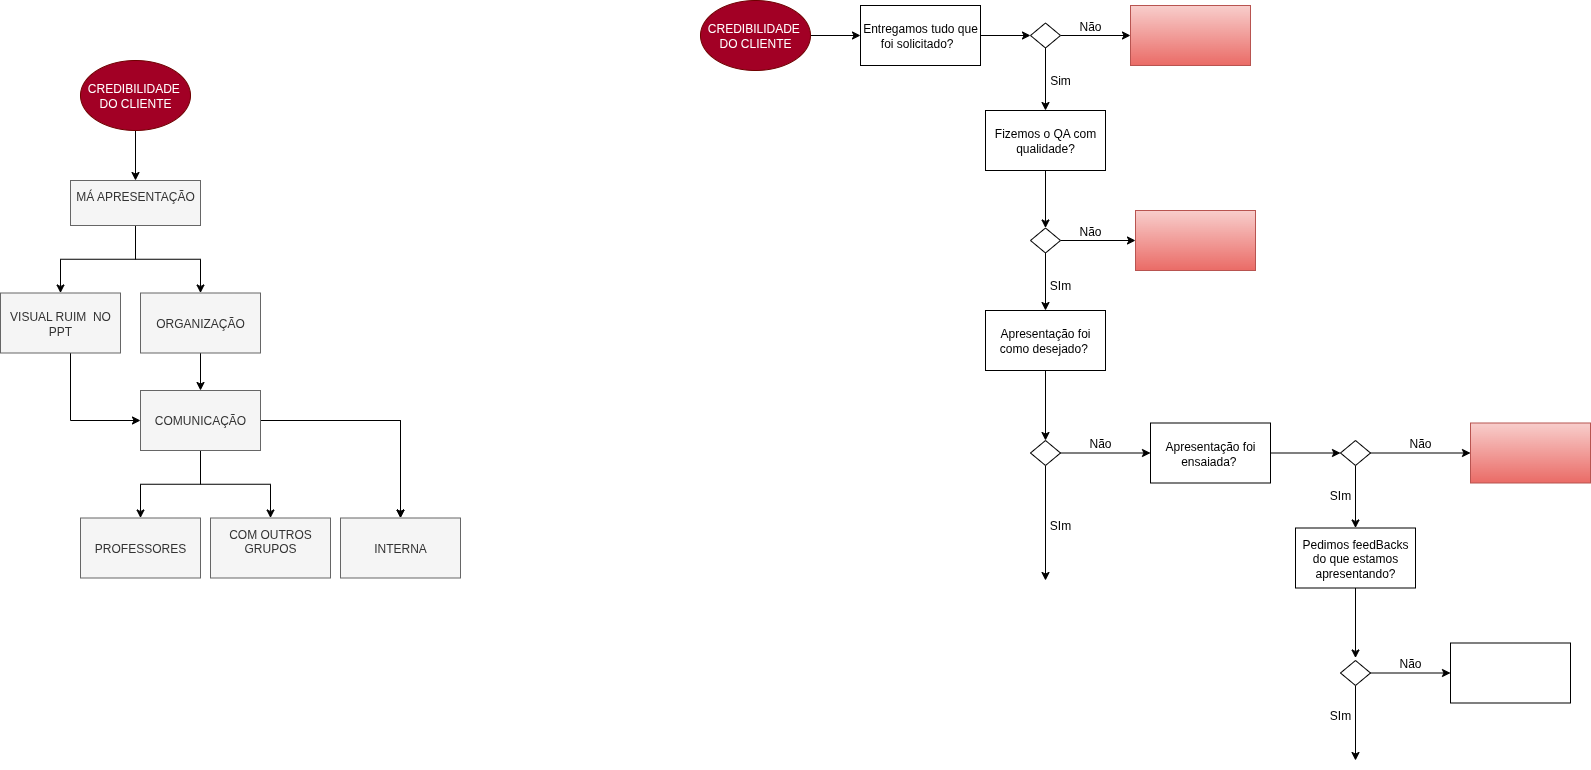

The diagram above was exported from draw.io. Its source (the exported page's mxGraphModel, read from the mxfile embedded in the PNG):
<mxGraphModel dx="727" dy="336" grid="1" gridSize="10" guides="1" tooltips="1" connect="1" arrows="1" fold="1" page="1" pageScale="1" pageWidth="850" pageHeight="1100" math="0" shadow="0">
  <root>
    <mxCell id="0" />
    <mxCell id="1" parent="0" />
    <mxCell id="-DitcBS3RZerw_089ks7-3" value="" style="edgeStyle=orthogonalEdgeStyle;rounded=0;orthogonalLoop=1;jettySize=auto;html=1;" parent="1" source="-DitcBS3RZerw_089ks7-1" target="-DitcBS3RZerw_089ks7-2" edge="1">
      <mxGeometry relative="1" as="geometry" />
    </mxCell>
    <mxCell id="-DitcBS3RZerw_089ks7-1" value="CREDIBILIDADE&amp;nbsp;&lt;div&gt;DO CLIENTE&lt;/div&gt;" style="ellipse;whiteSpace=wrap;html=1;fillColor=#a20025;fontColor=#ffffff;strokeColor=#6F0000;" parent="1" vertex="1">
      <mxGeometry x="160" y="60" width="110" height="70" as="geometry" />
    </mxCell>
    <mxCell id="-DitcBS3RZerw_089ks7-5" value="" style="edgeStyle=orthogonalEdgeStyle;rounded=0;orthogonalLoop=1;jettySize=auto;html=1;" parent="1" source="-DitcBS3RZerw_089ks7-2" target="-DitcBS3RZerw_089ks7-4" edge="1">
      <mxGeometry relative="1" as="geometry" />
    </mxCell>
    <mxCell id="-DitcBS3RZerw_089ks7-7" value="" style="edgeStyle=orthogonalEdgeStyle;rounded=0;orthogonalLoop=1;jettySize=auto;html=1;" parent="1" source="-DitcBS3RZerw_089ks7-2" target="-DitcBS3RZerw_089ks7-6" edge="1">
      <mxGeometry relative="1" as="geometry" />
    </mxCell>
    <mxCell id="-DitcBS3RZerw_089ks7-2" value="MÁ APRESENTAÇÃO&lt;div&gt;&lt;br&gt;&lt;/div&gt;" style="whiteSpace=wrap;html=1;fillColor=#f5f5f5;strokeColor=#666666;fontColor=#333333;" parent="1" vertex="1">
      <mxGeometry x="150" y="180" width="130" height="45" as="geometry" />
    </mxCell>
    <mxCell id="-DitcBS3RZerw_089ks7-21" style="edgeStyle=orthogonalEdgeStyle;rounded=0;orthogonalLoop=1;jettySize=auto;html=1;entryX=0;entryY=0.5;entryDx=0;entryDy=0;" parent="1" source="-DitcBS3RZerw_089ks7-4" target="-DitcBS3RZerw_089ks7-10" edge="1">
      <mxGeometry relative="1" as="geometry">
        <Array as="points">
          <mxPoint x="150" y="420" />
        </Array>
      </mxGeometry>
    </mxCell>
    <mxCell id="-DitcBS3RZerw_089ks7-4" value="VISUAL RUIM&amp;nbsp; NO PPT" style="whiteSpace=wrap;html=1;fillColor=#f5f5f5;strokeColor=#666666;fontColor=#333333;" parent="1" vertex="1">
      <mxGeometry x="80" y="292.5" width="120" height="60" as="geometry" />
    </mxCell>
    <mxCell id="-DitcBS3RZerw_089ks7-20" style="edgeStyle=orthogonalEdgeStyle;rounded=0;orthogonalLoop=1;jettySize=auto;html=1;entryX=0.5;entryY=0;entryDx=0;entryDy=0;" parent="1" source="-DitcBS3RZerw_089ks7-6" target="-DitcBS3RZerw_089ks7-10" edge="1">
      <mxGeometry relative="1" as="geometry" />
    </mxCell>
    <mxCell id="-DitcBS3RZerw_089ks7-6" value="ORGANIZAÇÃO" style="whiteSpace=wrap;html=1;fillColor=#f5f5f5;strokeColor=#666666;fontColor=#333333;" parent="1" vertex="1">
      <mxGeometry x="220" y="292.5" width="120" height="60" as="geometry" />
    </mxCell>
    <mxCell id="-DitcBS3RZerw_089ks7-13" value="" style="edgeStyle=orthogonalEdgeStyle;rounded=0;orthogonalLoop=1;jettySize=auto;html=1;" parent="1" source="-DitcBS3RZerw_089ks7-10" target="-DitcBS3RZerw_089ks7-12" edge="1">
      <mxGeometry relative="1" as="geometry" />
    </mxCell>
    <mxCell id="-DitcBS3RZerw_089ks7-15" value="" style="edgeStyle=orthogonalEdgeStyle;rounded=0;orthogonalLoop=1;jettySize=auto;html=1;" parent="1" source="-DitcBS3RZerw_089ks7-10" target="-DitcBS3RZerw_089ks7-14" edge="1">
      <mxGeometry relative="1" as="geometry" />
    </mxCell>
    <mxCell id="-DitcBS3RZerw_089ks7-16" value="" style="edgeStyle=orthogonalEdgeStyle;rounded=0;orthogonalLoop=1;jettySize=auto;html=1;" parent="1" source="-DitcBS3RZerw_089ks7-10" target="-DitcBS3RZerw_089ks7-14" edge="1">
      <mxGeometry relative="1" as="geometry" />
    </mxCell>
    <mxCell id="-DitcBS3RZerw_089ks7-18" value="" style="edgeStyle=orthogonalEdgeStyle;rounded=0;orthogonalLoop=1;jettySize=auto;html=1;" parent="1" source="-DitcBS3RZerw_089ks7-10" target="-DitcBS3RZerw_089ks7-17" edge="1">
      <mxGeometry relative="1" as="geometry" />
    </mxCell>
    <mxCell id="-DitcBS3RZerw_089ks7-10" value="COMUNICAÇÃO" style="whiteSpace=wrap;html=1;fillColor=#f5f5f5;strokeColor=#666666;fontColor=#333333;" parent="1" vertex="1">
      <mxGeometry x="220" y="390" width="120" height="60" as="geometry" />
    </mxCell>
    <mxCell id="-DitcBS3RZerw_089ks7-12" value="COM OUTROS GRUPOS&lt;div&gt;&lt;br&gt;&lt;/div&gt;" style="whiteSpace=wrap;html=1;fillColor=#f5f5f5;strokeColor=#666666;fontColor=#333333;" parent="1" vertex="1">
      <mxGeometry x="290" y="517.5" width="120" height="60" as="geometry" />
    </mxCell>
    <mxCell id="-DitcBS3RZerw_089ks7-14" value="INTERNA" style="whiteSpace=wrap;html=1;fillColor=#f5f5f5;strokeColor=#666666;fontColor=#333333;" parent="1" vertex="1">
      <mxGeometry x="420" y="517.5" width="120" height="60" as="geometry" />
    </mxCell>
    <mxCell id="-DitcBS3RZerw_089ks7-17" value="PROFESSORES" style="whiteSpace=wrap;html=1;fillColor=#f5f5f5;strokeColor=#666666;fontColor=#333333;" parent="1" vertex="1">
      <mxGeometry x="160" y="517.5" width="120" height="60" as="geometry" />
    </mxCell>
    <mxCell id="IPKgeI6KuFrI4unGOAa4-6" style="edgeStyle=orthogonalEdgeStyle;rounded=0;orthogonalLoop=1;jettySize=auto;html=1;" edge="1" parent="1" source="IPKgeI6KuFrI4unGOAa4-1" target="IPKgeI6KuFrI4unGOAa4-5">
      <mxGeometry relative="1" as="geometry" />
    </mxCell>
    <mxCell id="IPKgeI6KuFrI4unGOAa4-1" value="CREDIBILIDADE&amp;nbsp;&lt;div&gt;DO CLIENTE&lt;/div&gt;" style="ellipse;whiteSpace=wrap;html=1;fillColor=#a20025;fontColor=#ffffff;strokeColor=#6F0000;" vertex="1" parent="1">
      <mxGeometry x="780" width="110" height="70" as="geometry" />
    </mxCell>
    <mxCell id="IPKgeI6KuFrI4unGOAa4-9" value="" style="edgeStyle=orthogonalEdgeStyle;rounded=0;orthogonalLoop=1;jettySize=auto;html=1;" edge="1" parent="1" source="IPKgeI6KuFrI4unGOAa4-5" target="IPKgeI6KuFrI4unGOAa4-8">
      <mxGeometry relative="1" as="geometry" />
    </mxCell>
    <mxCell id="IPKgeI6KuFrI4unGOAa4-5" value="Entregamos tudo que foi solicitado?&amp;nbsp;&amp;nbsp;" style="rounded=0;whiteSpace=wrap;html=1;" vertex="1" parent="1">
      <mxGeometry x="940" y="5" width="120" height="60" as="geometry" />
    </mxCell>
    <mxCell id="IPKgeI6KuFrI4unGOAa4-12" value="" style="edgeStyle=orthogonalEdgeStyle;rounded=0;orthogonalLoop=1;jettySize=auto;html=1;" edge="1" parent="1" source="IPKgeI6KuFrI4unGOAa4-8" target="IPKgeI6KuFrI4unGOAa4-11">
      <mxGeometry relative="1" as="geometry" />
    </mxCell>
    <mxCell id="IPKgeI6KuFrI4unGOAa4-16" value="" style="edgeStyle=orthogonalEdgeStyle;rounded=0;orthogonalLoop=1;jettySize=auto;html=1;" edge="1" parent="1" source="IPKgeI6KuFrI4unGOAa4-8" target="IPKgeI6KuFrI4unGOAa4-15">
      <mxGeometry relative="1" as="geometry" />
    </mxCell>
    <mxCell id="IPKgeI6KuFrI4unGOAa4-8" value="" style="rhombus;whiteSpace=wrap;html=1;rounded=0;" vertex="1" parent="1">
      <mxGeometry x="1110" y="22.5" width="30" height="25" as="geometry" />
    </mxCell>
    <mxCell id="IPKgeI6KuFrI4unGOAa4-11" value="" style="whiteSpace=wrap;html=1;rounded=0;fillColor=#f8cecc;gradientColor=#ea6b66;strokeColor=#b85450;" vertex="1" parent="1">
      <mxGeometry x="1210" y="5" width="120" height="60" as="geometry" />
    </mxCell>
    <mxCell id="IPKgeI6KuFrI4unGOAa4-13" value="Não&lt;div&gt;&lt;br&gt;&lt;/div&gt;" style="text;html=1;align=center;verticalAlign=middle;whiteSpace=wrap;rounded=0;" vertex="1" parent="1">
      <mxGeometry x="1140" y="17.5" width="60" height="30" as="geometry" />
    </mxCell>
    <mxCell id="IPKgeI6KuFrI4unGOAa4-23" style="edgeStyle=orthogonalEdgeStyle;rounded=0;orthogonalLoop=1;jettySize=auto;html=1;entryX=0.5;entryY=0;entryDx=0;entryDy=0;" edge="1" parent="1" source="IPKgeI6KuFrI4unGOAa4-15" target="IPKgeI6KuFrI4unGOAa4-21">
      <mxGeometry relative="1" as="geometry" />
    </mxCell>
    <mxCell id="IPKgeI6KuFrI4unGOAa4-15" value="Fizemos o QA com qualidade?" style="whiteSpace=wrap;html=1;rounded=0;" vertex="1" parent="1">
      <mxGeometry x="1065" y="110" width="120" height="60" as="geometry" />
    </mxCell>
    <mxCell id="IPKgeI6KuFrI4unGOAa4-17" value="&lt;div&gt;Sim&lt;/div&gt;" style="text;html=1;align=center;verticalAlign=middle;whiteSpace=wrap;rounded=0;" vertex="1" parent="1">
      <mxGeometry x="1110" y="65" width="60" height="30" as="geometry" />
    </mxCell>
    <mxCell id="IPKgeI6KuFrI4unGOAa4-24" style="edgeStyle=orthogonalEdgeStyle;rounded=0;orthogonalLoop=1;jettySize=auto;html=1;entryX=0.5;entryY=0;entryDx=0;entryDy=0;" edge="1" parent="1" source="IPKgeI6KuFrI4unGOAa4-21" target="IPKgeI6KuFrI4unGOAa4-33">
      <mxGeometry relative="1" as="geometry">
        <mxPoint x="1120" y="350" as="targetPoint" />
      </mxGeometry>
    </mxCell>
    <mxCell id="IPKgeI6KuFrI4unGOAa4-31" value="" style="edgeStyle=orthogonalEdgeStyle;rounded=0;orthogonalLoop=1;jettySize=auto;html=1;" edge="1" parent="1" source="IPKgeI6KuFrI4unGOAa4-21" target="IPKgeI6KuFrI4unGOAa4-30">
      <mxGeometry relative="1" as="geometry" />
    </mxCell>
    <mxCell id="IPKgeI6KuFrI4unGOAa4-21" value="" style="rhombus;whiteSpace=wrap;html=1;rounded=0;" vertex="1" parent="1">
      <mxGeometry x="1110" y="227.5" width="30" height="25" as="geometry" />
    </mxCell>
    <mxCell id="IPKgeI6KuFrI4unGOAa4-25" value="&lt;div&gt;SIm&lt;/div&gt;" style="text;html=1;align=center;verticalAlign=middle;whiteSpace=wrap;rounded=0;" vertex="1" parent="1">
      <mxGeometry x="1110" y="270" width="60" height="30" as="geometry" />
    </mxCell>
    <mxCell id="IPKgeI6KuFrI4unGOAa4-30" value="" style="whiteSpace=wrap;html=1;rounded=0;fillColor=#f8cecc;gradientColor=#ea6b66;strokeColor=#b85450;" vertex="1" parent="1">
      <mxGeometry x="1215" y="210" width="120" height="60" as="geometry" />
    </mxCell>
    <mxCell id="IPKgeI6KuFrI4unGOAa4-32" value="Não&lt;div&gt;&lt;br&gt;&lt;/div&gt;" style="text;html=1;align=center;verticalAlign=middle;whiteSpace=wrap;rounded=0;" vertex="1" parent="1">
      <mxGeometry x="1140" y="222.5" width="60" height="30" as="geometry" />
    </mxCell>
    <mxCell id="IPKgeI6KuFrI4unGOAa4-41" style="edgeStyle=orthogonalEdgeStyle;rounded=0;orthogonalLoop=1;jettySize=auto;html=1;entryX=0.5;entryY=0;entryDx=0;entryDy=0;" edge="1" parent="1" source="IPKgeI6KuFrI4unGOAa4-33" target="IPKgeI6KuFrI4unGOAa4-39">
      <mxGeometry relative="1" as="geometry" />
    </mxCell>
    <mxCell id="IPKgeI6KuFrI4unGOAa4-33" value="Apresentação foi como desejado?&amp;nbsp;" style="whiteSpace=wrap;html=1;rounded=0;" vertex="1" parent="1">
      <mxGeometry x="1065" y="310" width="120" height="60" as="geometry" />
    </mxCell>
    <mxCell id="IPKgeI6KuFrI4unGOAa4-42" style="edgeStyle=orthogonalEdgeStyle;rounded=0;orthogonalLoop=1;jettySize=auto;html=1;entryX=0;entryY=0.5;entryDx=0;entryDy=0;" edge="1" parent="1" source="IPKgeI6KuFrI4unGOAa4-39" target="IPKgeI6KuFrI4unGOAa4-46">
      <mxGeometry relative="1" as="geometry">
        <mxPoint x="1230" y="452.5" as="targetPoint" />
      </mxGeometry>
    </mxCell>
    <mxCell id="IPKgeI6KuFrI4unGOAa4-45" style="edgeStyle=orthogonalEdgeStyle;rounded=0;orthogonalLoop=1;jettySize=auto;html=1;" edge="1" parent="1" source="IPKgeI6KuFrI4unGOAa4-39">
      <mxGeometry relative="1" as="geometry">
        <mxPoint x="1125" y="580" as="targetPoint" />
      </mxGeometry>
    </mxCell>
    <mxCell id="IPKgeI6KuFrI4unGOAa4-39" value="" style="rhombus;whiteSpace=wrap;html=1;rounded=0;" vertex="1" parent="1">
      <mxGeometry x="1110" y="440" width="30" height="25" as="geometry" />
    </mxCell>
    <mxCell id="IPKgeI6KuFrI4unGOAa4-43" value="Não&lt;div&gt;&lt;br&gt;&lt;/div&gt;" style="text;html=1;align=center;verticalAlign=middle;whiteSpace=wrap;rounded=0;" vertex="1" parent="1">
      <mxGeometry x="1150" y="435" width="60" height="30" as="geometry" />
    </mxCell>
    <mxCell id="IPKgeI6KuFrI4unGOAa4-44" value="&lt;div&gt;SIm&lt;/div&gt;" style="text;html=1;align=center;verticalAlign=middle;whiteSpace=wrap;rounded=0;" vertex="1" parent="1">
      <mxGeometry x="1110" y="510" width="60" height="30" as="geometry" />
    </mxCell>
    <mxCell id="IPKgeI6KuFrI4unGOAa4-49" style="edgeStyle=orthogonalEdgeStyle;rounded=0;orthogonalLoop=1;jettySize=auto;html=1;" edge="1" parent="1" source="IPKgeI6KuFrI4unGOAa4-46" target="IPKgeI6KuFrI4unGOAa4-48">
      <mxGeometry relative="1" as="geometry" />
    </mxCell>
    <mxCell id="IPKgeI6KuFrI4unGOAa4-46" value="Apresentação foi ensaiada?&amp;nbsp;" style="whiteSpace=wrap;html=1;rounded=0;" vertex="1" parent="1">
      <mxGeometry x="1230" y="422.5" width="120" height="60" as="geometry" />
    </mxCell>
    <mxCell id="IPKgeI6KuFrI4unGOAa4-64" value="" style="edgeStyle=orthogonalEdgeStyle;rounded=0;orthogonalLoop=1;jettySize=auto;html=1;" edge="1" parent="1" source="IPKgeI6KuFrI4unGOAa4-48" target="IPKgeI6KuFrI4unGOAa4-63">
      <mxGeometry relative="1" as="geometry" />
    </mxCell>
    <mxCell id="IPKgeI6KuFrI4unGOAa4-66" value="" style="edgeStyle=orthogonalEdgeStyle;rounded=0;orthogonalLoop=1;jettySize=auto;html=1;" edge="1" parent="1" source="IPKgeI6KuFrI4unGOAa4-48" target="IPKgeI6KuFrI4unGOAa4-65">
      <mxGeometry relative="1" as="geometry" />
    </mxCell>
    <mxCell id="IPKgeI6KuFrI4unGOAa4-48" value="" style="rhombus;whiteSpace=wrap;html=1;rounded=0;" vertex="1" parent="1">
      <mxGeometry x="1420" y="440" width="30" height="25" as="geometry" />
    </mxCell>
    <mxCell id="IPKgeI6KuFrI4unGOAa4-54" value="&lt;div&gt;SIm&lt;/div&gt;" style="text;html=1;align=center;verticalAlign=middle;whiteSpace=wrap;rounded=0;" vertex="1" parent="1">
      <mxGeometry x="1390" y="480" width="60" height="30" as="geometry" />
    </mxCell>
    <mxCell id="IPKgeI6KuFrI4unGOAa4-61" value="Não&lt;div&gt;&lt;br&gt;&lt;/div&gt;" style="text;html=1;align=center;verticalAlign=middle;whiteSpace=wrap;rounded=0;" vertex="1" parent="1">
      <mxGeometry x="1470" y="435" width="60" height="30" as="geometry" />
    </mxCell>
    <mxCell id="IPKgeI6KuFrI4unGOAa4-63" value="" style="whiteSpace=wrap;html=1;rounded=0;fillColor=#f8cecc;gradientColor=#ea6b66;strokeColor=#b85450;" vertex="1" parent="1">
      <mxGeometry x="1550" y="422.5" width="120" height="60" as="geometry" />
    </mxCell>
    <mxCell id="IPKgeI6KuFrI4unGOAa4-68" value="" style="edgeStyle=orthogonalEdgeStyle;rounded=0;orthogonalLoop=1;jettySize=auto;html=1;" edge="1" parent="1" source="IPKgeI6KuFrI4unGOAa4-65">
      <mxGeometry relative="1" as="geometry">
        <mxPoint x="1435" y="657.5" as="targetPoint" />
      </mxGeometry>
    </mxCell>
    <mxCell id="IPKgeI6KuFrI4unGOAa4-65" value="Pedimos feedBacks do que estamos apresentando?" style="whiteSpace=wrap;html=1;rounded=0;" vertex="1" parent="1">
      <mxGeometry x="1375" y="527.5" width="120" height="60" as="geometry" />
    </mxCell>
    <mxCell id="IPKgeI6KuFrI4unGOAa4-71" value="" style="edgeStyle=orthogonalEdgeStyle;rounded=0;orthogonalLoop=1;jettySize=auto;html=1;" edge="1" parent="1" source="IPKgeI6KuFrI4unGOAa4-69" target="IPKgeI6KuFrI4unGOAa4-70">
      <mxGeometry relative="1" as="geometry" />
    </mxCell>
    <mxCell id="IPKgeI6KuFrI4unGOAa4-74" style="edgeStyle=orthogonalEdgeStyle;rounded=0;orthogonalLoop=1;jettySize=auto;html=1;" edge="1" parent="1" source="IPKgeI6KuFrI4unGOAa4-69">
      <mxGeometry relative="1" as="geometry">
        <mxPoint x="1435" y="760" as="targetPoint" />
      </mxGeometry>
    </mxCell>
    <mxCell id="IPKgeI6KuFrI4unGOAa4-69" value="" style="rhombus;whiteSpace=wrap;html=1;rounded=0;" vertex="1" parent="1">
      <mxGeometry x="1420" y="660" width="30" height="25" as="geometry" />
    </mxCell>
    <mxCell id="IPKgeI6KuFrI4unGOAa4-70" value="" style="whiteSpace=wrap;html=1;rounded=0;" vertex="1" parent="1">
      <mxGeometry x="1530" y="642.5" width="120" height="60" as="geometry" />
    </mxCell>
    <mxCell id="IPKgeI6KuFrI4unGOAa4-72" value="Não&lt;div&gt;&lt;br&gt;&lt;/div&gt;" style="text;html=1;align=center;verticalAlign=middle;whiteSpace=wrap;rounded=0;" vertex="1" parent="1">
      <mxGeometry x="1460" y="655" width="60" height="30" as="geometry" />
    </mxCell>
    <mxCell id="IPKgeI6KuFrI4unGOAa4-73" value="&lt;div&gt;SIm&lt;/div&gt;" style="text;html=1;align=center;verticalAlign=middle;whiteSpace=wrap;rounded=0;" vertex="1" parent="1">
      <mxGeometry x="1390" y="700" width="60" height="30" as="geometry" />
    </mxCell>
  </root>
</mxGraphModel>